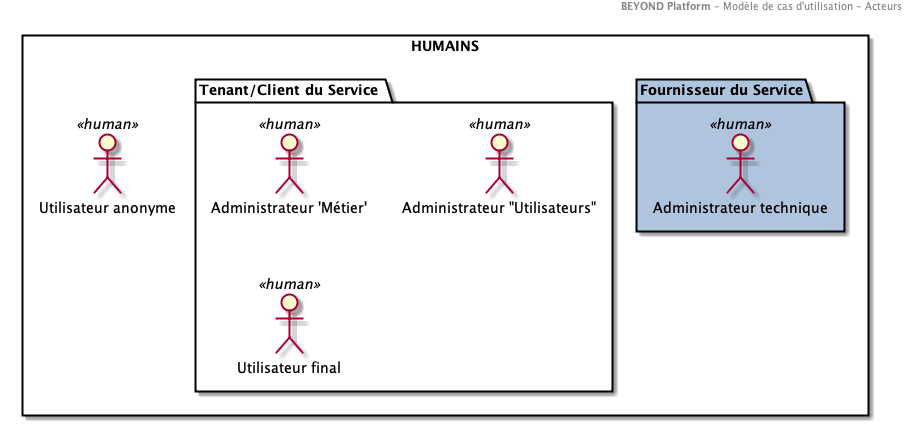

The diagram above was rendered by PlantUML. Its source (embedded in the PNG):
@startuml
header
<b>BEYOND Platform </b>- Modèle de cas d'utilisation - Acteurs
end header

Rectangle "HUMAINS" as HUMAINS  {



Package "Fournisseur du Service"  as SRVPROVUSR #LightSteelBlue{
 :Administrateur technique: as ACTOR2 <<human>>
}
Package "Tenant/Client du Service "  as CLIENTUSR{
  :Administrateur 'Métier': as ACTOR3 <<human>>
:Administrateur "Utilisateurs": as ACTOR4 <<human>>
:Utilisateur final: as ACTOR5 <<human>> 
}
:Utilisateur anonyme: as ACTOR6 <<human>>
}
@enduml